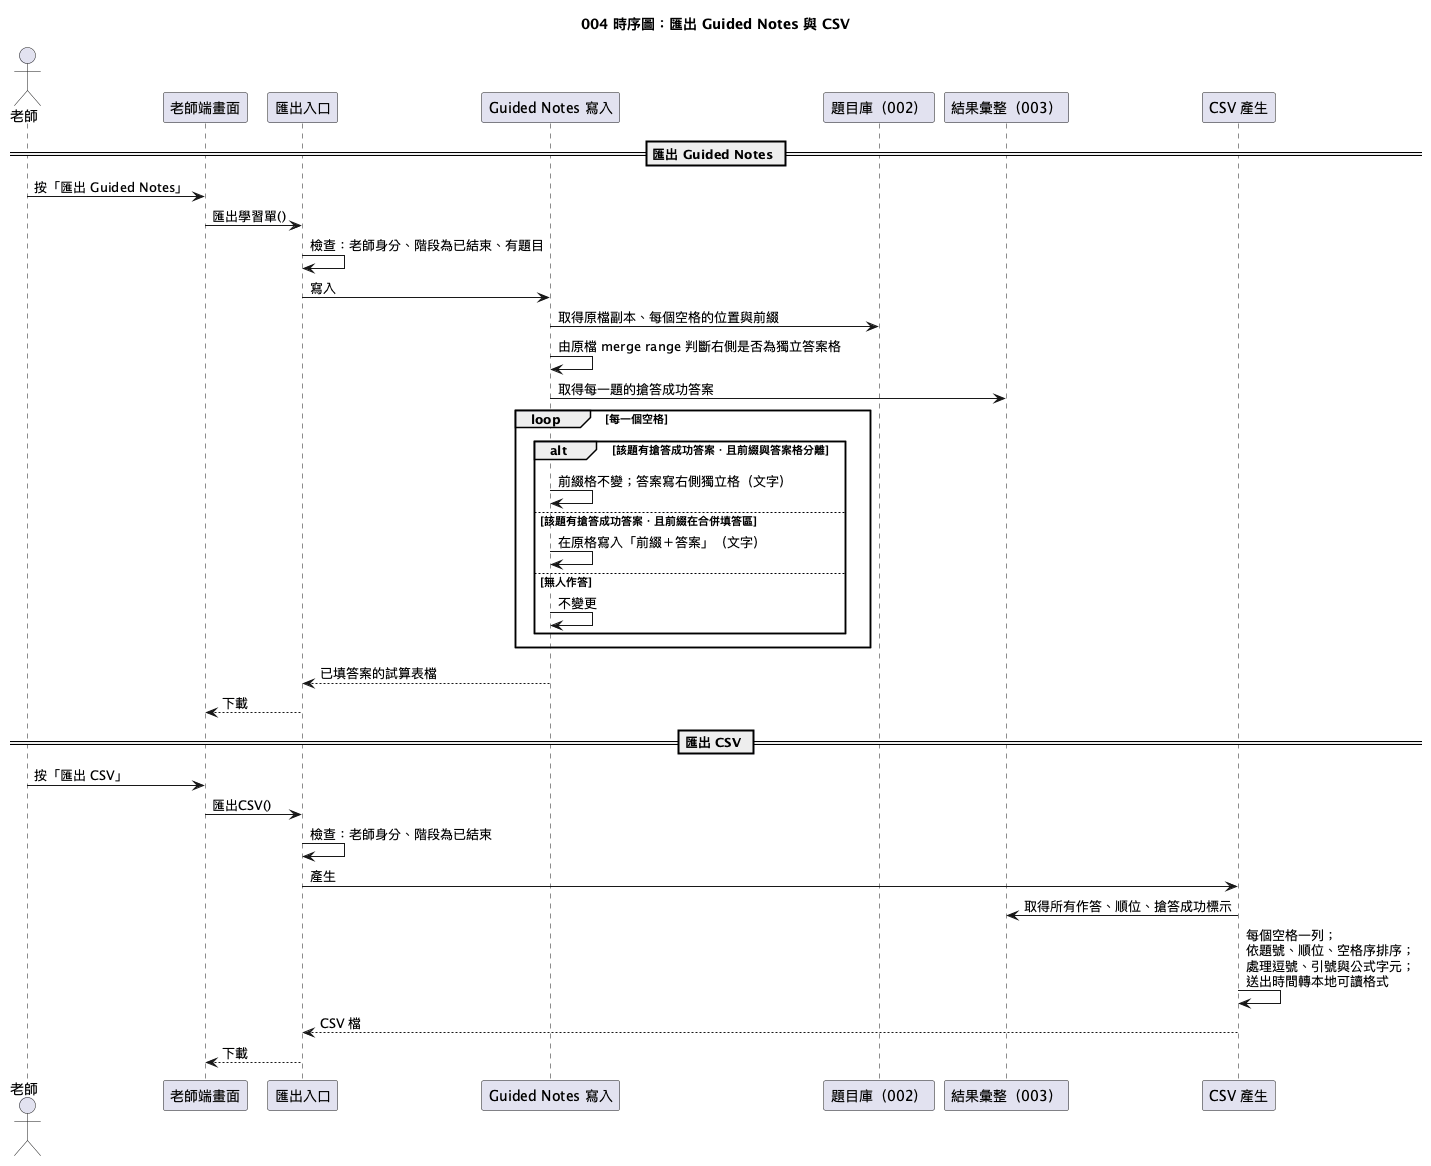

The diagram above was rendered by PlantUML. Its source (embedded in the PNG):
@startuml
!pragma layout smetana
title 004 時序圖：匯出 Guided Notes 與 CSV

actor 老師
participant "老師端畫面" as T
participant "匯出入口" as G
participant "Guided Notes 寫入" as W
participant "題目庫（002）" as B
participant "結果彙整（003）" as R
participant "CSV 產生" as C

== 匯出 Guided Notes ==
老師 -> T : 按「匯出 Guided Notes」
T -> G : 匯出學習單()
G -> G : 檢查：老師身分、階段為已結束、有題目
G -> W : 寫入
W -> B : 取得原檔副本、每個空格的位置與前綴
W -> W : 由原檔 merge range 判斷右側是否為獨立答案格
W -> R : 取得每一題的搶答成功答案
loop 每一個空格
  alt 該題有搶答成功答案．且前綴與答案格分離
    W -> W : 前綴格不變；答案寫右側獨立格（文字）
  else 該題有搶答成功答案．且前綴在合併填答區
    W -> W : 在原格寫入「前綴＋答案」（文字）
  else 無人作答
    W -> W : 不變更
  end
end
W --> G : 已填答案的試算表檔
G --> T : 下載

== 匯出 CSV ==
老師 -> T : 按「匯出 CSV」
T -> G : 匯出CSV()
G -> G : 檢查：老師身分、階段為已結束
G -> C : 產生
C -> R : 取得所有作答、順位、搶答成功標示
C -> C : 每個空格一列；\n依題號、順位、空格序排序；\n處理逗號、引號與公式字元；\n送出時間轉本地可讀格式
C --> G : CSV 檔
G --> T : 下載
@enduml